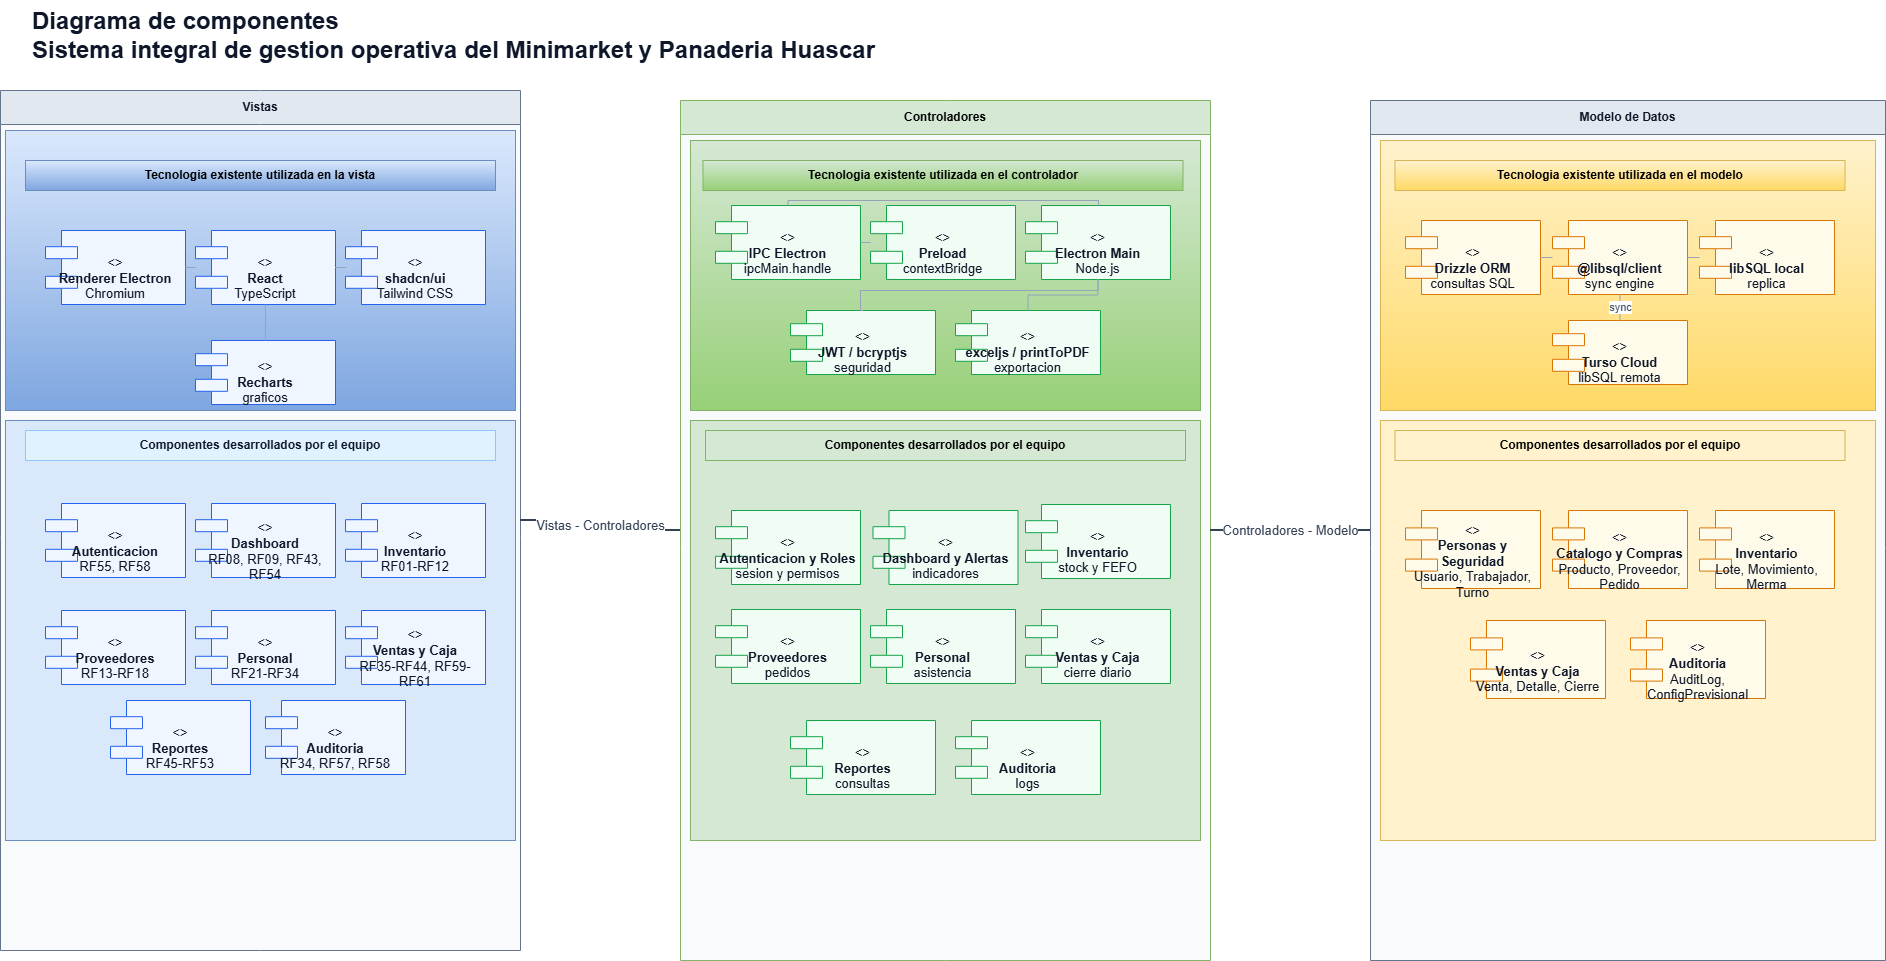

The diagram above was exported from draw.io. Its source (the exported page's mxGraphModel, read from the mxfile embedded in the PNG):
<mxGraphModel dx="1940" dy="1110" grid="1" gridSize="10" guides="1" tooltips="1" connect="1" arrows="0" fold="1" page="1" pageScale="1" pageWidth="1900" pageHeight="1120" math="0" shadow="0">
  <root>
    <mxCell id="0" />
    <mxCell id="1" parent="0" />
    <mxCell id="title" parent="1" style="text;html=1;strokeColor=none;fillColor=none;align=left;verticalAlign=middle;whiteSpace=wrap;rounded=0;fontSize=24;fontStyle=1;fontColor=#0F172A;" value="Diagrama de componentes&lt;br&gt;Sistema integral de gestion operativa del Minimarket y Panaderia Huascar" vertex="1">
      <mxGeometry height="70" width="1220" x="40" y="20" as="geometry" />
    </mxCell>
    <mxCell id="pkg_vistas" parent="1" style="swimlane;whiteSpace=wrap;html=1;startSize=34;container=1;collapsible=0;recursiveResize=0;rounded=0;fontStyle=1;fontColor=#0F172A;fillColor=#E2E8F0;strokeColor=#64748B;swimlaneFillColor=#F8FAFC;" value="Vistas" vertex="1">
      <mxGeometry height="860" width="520" x="10" y="110" as="geometry" />
    </mxCell>
    <mxCell id="5p0a3O-hvs5y7mWZdGP--4" parent="pkg_vistas" style="rounded=0;whiteSpace=wrap;html=1;fillColor=#dae8fc;strokeColor=#6c8ebf;gradientColor=#7ea6e0;" value="" vertex="1">
      <mxGeometry height="280" width="510" x="5" y="40" as="geometry" />
    </mxCell>
    <mxCell id="5p0a3O-hvs5y7mWZdGP--3" parent="pkg_vistas" style="rounded=0;whiteSpace=wrap;html=1;fillColor=#dae8fc;strokeColor=#6c8ebf;" value="" vertex="1">
      <mxGeometry height="420" width="510" x="5" y="330" as="geometry" />
    </mxCell>
    <mxCell id="v_tech_label" parent="pkg_vistas" style="rounded=0;whiteSpace=wrap;html=1;fillColor=#dae8fc;strokeColor=#6c8ebf;fontStyle=1;align=center;gradientColor=#7ea6e0;" value="Tecnologia existente utilizada en la vista" vertex="1">
      <mxGeometry height="30" width="470" x="25" y="70" as="geometry" />
    </mxCell>
    <mxCell id="v_dev_label" parent="pkg_vistas" style="rounded=0;whiteSpace=wrap;html=1;fillColor=#E0F2FE;strokeColor=#93C5FD;fontColor=#0F172A;fontStyle=1;align=center;" value="Componentes desarrollados por el equipo" vertex="1">
      <mxGeometry height="30" width="470" x="25" y="340" as="geometry" />
    </mxCell>
    <mxCell id="v_renderer" parent="pkg_vistas" style="shape=component;whiteSpace=wrap;html=1;boundedLbl=1;align=center;verticalAlign=middle;fontColor=#0F172A;fillColor=#EFF6FF;strokeColor=#2563EB;fontSize=13;" value="&lt;&lt;component&gt;&gt;&lt;br&gt;&lt;b&gt;Renderer Electron&lt;/b&gt;&lt;br&gt;Chromium" vertex="1">
      <mxGeometry height="74" width="140" x="45" y="140" as="geometry" />
    </mxCell>
    <mxCell id="v_react" parent="pkg_vistas" style="shape=component;whiteSpace=wrap;html=1;boundedLbl=1;align=center;verticalAlign=middle;fontColor=#0F172A;fillColor=#EFF6FF;strokeColor=#2563EB;fontSize=13;" value="&lt;&lt;component&gt;&gt;&lt;br&gt;&lt;b&gt;React&lt;/b&gt;&lt;br&gt;TypeScript" vertex="1">
      <mxGeometry height="74" width="140" x="195" y="140" as="geometry" />
    </mxCell>
    <mxCell id="v_ui" parent="pkg_vistas" style="shape=component;whiteSpace=wrap;html=1;boundedLbl=1;align=center;verticalAlign=middle;fontColor=#0F172A;fillColor=#EFF6FF;strokeColor=#2563EB;fontSize=13;" value="&lt;&lt;component&gt;&gt;&lt;br&gt;&lt;b&gt;shadcn/ui&lt;/b&gt;&lt;br&gt;Tailwind CSS" vertex="1">
      <mxGeometry height="74" width="140" x="345" y="140" as="geometry" />
    </mxCell>
    <mxCell id="v_charts" parent="pkg_vistas" style="shape=component;whiteSpace=wrap;html=1;boundedLbl=1;align=center;verticalAlign=middle;fontColor=#0F172A;fillColor=#EFF6FF;strokeColor=#2563EB;fontSize=13;" value="&lt;&lt;component&gt;&gt;&lt;br&gt;&lt;b&gt;Recharts&lt;/b&gt;&lt;br&gt;graficos" vertex="1">
      <mxGeometry height="64" width="140" x="195" y="250" as="geometry" />
    </mxCell>
    <mxCell id="v_auth" parent="pkg_vistas" style="shape=component;whiteSpace=wrap;html=1;boundedLbl=1;align=center;verticalAlign=middle;fontColor=#0F172A;fillColor=#EFF6FF;strokeColor=#2563EB;fontSize=13;" value="&lt;&lt;component&gt;&gt;&lt;br&gt;&lt;b&gt;Autenticacion&lt;/b&gt;&lt;br&gt;RF55, RF58" vertex="1">
      <mxGeometry height="74" width="140" x="45" y="413" as="geometry" />
    </mxCell>
    <mxCell id="v_dash" parent="pkg_vistas" style="shape=component;whiteSpace=wrap;html=1;boundedLbl=1;align=center;verticalAlign=middle;fontColor=#0F172A;fillColor=#EFF6FF;strokeColor=#2563EB;fontSize=13;" value="&lt;&lt;component&gt;&gt;&lt;br&gt;&lt;b&gt;Dashboard&lt;/b&gt;&lt;br&gt;RF08, RF09, RF43, RF54" vertex="1">
      <mxGeometry height="74" width="140" x="195" y="413" as="geometry" />
    </mxCell>
    <mxCell id="v_inv" parent="pkg_vistas" style="shape=component;whiteSpace=wrap;html=1;boundedLbl=1;align=center;verticalAlign=middle;fontColor=#0F172A;fillColor=#EFF6FF;strokeColor=#2563EB;fontSize=13;" value="&lt;&lt;component&gt;&gt;&lt;br&gt;&lt;b&gt;Inventario&lt;/b&gt;&lt;br&gt;RF01-RF12" vertex="1">
      <mxGeometry height="74" width="140" x="345" y="413" as="geometry" />
    </mxCell>
    <mxCell id="v_prov" parent="pkg_vistas" style="shape=component;whiteSpace=wrap;html=1;boundedLbl=1;align=center;verticalAlign=middle;fontColor=#0F172A;fillColor=#EFF6FF;strokeColor=#2563EB;fontSize=13;" value="&lt;&lt;component&gt;&gt;&lt;br&gt;&lt;b&gt;Proveedores&lt;/b&gt;&lt;br&gt;RF13-RF18" vertex="1">
      <mxGeometry height="74" width="140" x="45" y="520" as="geometry" />
    </mxCell>
    <mxCell id="v_personal" parent="pkg_vistas" style="shape=component;whiteSpace=wrap;html=1;boundedLbl=1;align=center;verticalAlign=middle;fontColor=#0F172A;fillColor=#EFF6FF;strokeColor=#2563EB;fontSize=13;" value="&lt;&lt;component&gt;&gt;&lt;br&gt;&lt;b&gt;Personal&lt;/b&gt;&lt;br&gt;RF21-RF34" vertex="1">
      <mxGeometry height="74" width="140" x="195" y="520" as="geometry" />
    </mxCell>
    <mxCell id="v_ventas" parent="pkg_vistas" style="shape=component;whiteSpace=wrap;html=1;boundedLbl=1;align=center;verticalAlign=middle;fontColor=#0F172A;fillColor=#EFF6FF;strokeColor=#2563EB;fontSize=13;" value="&lt;&lt;component&gt;&gt;&lt;br&gt;&lt;b&gt;Ventas y Caja&lt;/b&gt;&lt;br&gt;RF35-RF44, RF59-RF61" vertex="1">
      <mxGeometry height="74" width="140" x="345" y="520" as="geometry" />
    </mxCell>
    <mxCell id="v_reportes" parent="pkg_vistas" style="shape=component;whiteSpace=wrap;html=1;boundedLbl=1;align=center;verticalAlign=middle;fontColor=#0F172A;fillColor=#EFF6FF;strokeColor=#2563EB;fontSize=13;" value="&lt;&lt;component&gt;&gt;&lt;br&gt;&lt;b&gt;Reportes&lt;/b&gt;&lt;br&gt;RF45-RF53" vertex="1">
      <mxGeometry height="74" width="140" x="110" y="610" as="geometry" />
    </mxCell>
    <mxCell id="v_aud" parent="pkg_vistas" style="shape=component;whiteSpace=wrap;html=1;boundedLbl=1;align=center;verticalAlign=middle;fontColor=#0F172A;fillColor=#EFF6FF;strokeColor=#2563EB;fontSize=13;" value="&lt;&lt;component&gt;&gt;&lt;br&gt;&lt;b&gt;Auditoria&lt;/b&gt;&lt;br&gt;RF34, RF57, RF58" vertex="1">
      <mxGeometry height="74" width="140" x="265" y="610" as="geometry" />
    </mxCell>
    <mxCell id="ev1" edge="1" parent="pkg_vistas" source="v_renderer" style="edgeStyle=orthogonalEdgeStyle;rounded=0;html=1;endArrow=none;startArrow=none;strokeColor=#94A3B8;" target="v_react" value="">
      <mxGeometry relative="1" as="geometry" />
    </mxCell>
    <mxCell id="ev2" edge="1" parent="pkg_vistas" source="v_react" style="edgeStyle=orthogonalEdgeStyle;rounded=0;html=1;endArrow=none;startArrow=none;strokeColor=#94A3B8;" target="v_ui" value="">
      <mxGeometry relative="1" as="geometry" />
    </mxCell>
    <mxCell id="ev3" edge="1" parent="pkg_vistas" source="v_react" style="edgeStyle=orthogonalEdgeStyle;rounded=0;html=1;endArrow=none;startArrow=none;strokeColor=#94A3B8;" target="v_charts" value="">
      <mxGeometry relative="1" as="geometry" />
    </mxCell>
    <mxCell id="pkg_controladores" parent="1" style="swimlane;whiteSpace=wrap;html=1;startSize=34;container=1;collapsible=0;recursiveResize=0;rounded=0;fontStyle=1;fillColor=#d5e8d4;strokeColor=#82b366;swimlaneFillColor=#F8FAFC;" value="Controladores" vertex="1">
      <mxGeometry height="860" width="530" x="690" y="120" as="geometry" />
    </mxCell>
    <mxCell id="5p0a3O-hvs5y7mWZdGP--2" parent="pkg_controladores" style="rounded=0;whiteSpace=wrap;html=1;fillColor=#d5e8d4;strokeColor=#82b366;gradientColor=#97d077;" value="" vertex="1">
      <mxGeometry height="270" width="510" x="10" y="40" as="geometry" />
    </mxCell>
    <mxCell id="c_tech_label" parent="pkg_controladores" style="rounded=0;whiteSpace=wrap;html=1;fillColor=#d5e8d4;strokeColor=#82b366;fontStyle=1;align=center;gradientColor=#97d077;" value="Tecnologia existente utilizada en el controlador" vertex="1">
      <mxGeometry height="30" width="480" x="22.5" y="60" as="geometry" />
    </mxCell>
    <mxCell id="5p0a3O-hvs5y7mWZdGP--1" parent="pkg_controladores" style="rounded=0;whiteSpace=wrap;html=1;fillColor=#d5e8d4;strokeColor=#82b366;" value="" vertex="1">
      <mxGeometry height="420" width="510" x="10" y="320" as="geometry" />
    </mxCell>
    <mxCell id="c_dev_label" parent="pkg_controladores" style="rounded=0;whiteSpace=wrap;html=1;fillColor=#d5e8d4;strokeColor=#82b366;fontStyle=1;align=center;" value="Componentes desarrollados por el equipo" vertex="1">
      <mxGeometry height="30" width="480" x="25" y="330" as="geometry" />
    </mxCell>
    <mxCell id="c_ipc" parent="pkg_controladores" style="shape=component;whiteSpace=wrap;html=1;boundedLbl=1;align=center;verticalAlign=middle;fontColor=#0F172A;fillColor=#F0FDF4;strokeColor=#16A34A;fontSize=13;" value="&lt;&lt;component&gt;&gt;&lt;br&gt;&lt;b&gt;IPC Electron&lt;/b&gt;&lt;br&gt;ipcMain.handle" vertex="1">
      <mxGeometry height="74" width="145" x="35" y="105" as="geometry" />
    </mxCell>
    <mxCell id="c_preload" parent="pkg_controladores" style="shape=component;whiteSpace=wrap;html=1;boundedLbl=1;align=center;verticalAlign=middle;fontColor=#0F172A;fillColor=#F0FDF4;strokeColor=#16A34A;fontSize=13;" value="&lt;&lt;component&gt;&gt;&lt;br&gt;&lt;b&gt;Preload&lt;/b&gt;&lt;br&gt;contextBridge" vertex="1">
      <mxGeometry height="74" width="145" x="190" y="105" as="geometry" />
    </mxCell>
    <mxCell id="c_node" parent="pkg_controladores" style="shape=component;whiteSpace=wrap;html=1;boundedLbl=1;align=center;verticalAlign=middle;fontColor=#0F172A;fillColor=#F0FDF4;strokeColor=#16A34A;fontSize=13;" value="&lt;&lt;component&gt;&gt;&lt;br&gt;&lt;b&gt;Electron Main&lt;/b&gt;&lt;br&gt;Node.js" vertex="1">
      <mxGeometry height="74" width="145" x="345" y="105" as="geometry" />
    </mxCell>
    <mxCell id="c_security_libs" parent="pkg_controladores" style="shape=component;whiteSpace=wrap;html=1;boundedLbl=1;align=center;verticalAlign=middle;fontColor=#0F172A;fillColor=#F0FDF4;strokeColor=#16A34A;fontSize=13;" value="&lt;&lt;component&gt;&gt;&lt;br&gt;&lt;b&gt;JWT / bcryptjs&lt;/b&gt;&lt;br&gt;seguridad" vertex="1">
      <mxGeometry height="64" width="145" x="110" y="210" as="geometry" />
    </mxCell>
    <mxCell id="c_export_libs" parent="pkg_controladores" style="shape=component;whiteSpace=wrap;html=1;boundedLbl=1;align=center;verticalAlign=middle;fontColor=#0F172A;fillColor=#F0FDF4;strokeColor=#16A34A;fontSize=13;" value="&lt;&lt;component&gt;&gt;&lt;br&gt;&lt;b&gt;exceljs / printToPDF&lt;/b&gt;&lt;br&gt;exportacion" vertex="1">
      <mxGeometry height="64" width="145" x="275" y="210" as="geometry" />
    </mxCell>
    <mxCell id="c_auth" parent="pkg_controladores" style="shape=component;whiteSpace=wrap;html=1;boundedLbl=1;align=center;verticalAlign=middle;fontColor=#0F172A;fillColor=#F0FDF4;strokeColor=#16A34A;fontSize=13;" value="&lt;&lt;component&gt;&gt;&lt;br&gt;&lt;b&gt;Autenticacion y Roles&lt;/b&gt;&lt;br&gt;sesion y permisos" vertex="1">
      <mxGeometry height="74" width="145" x="35" y="410" as="geometry" />
    </mxCell>
    <mxCell id="c_dash" parent="pkg_controladores" style="shape=component;whiteSpace=wrap;html=1;boundedLbl=1;align=center;verticalAlign=middle;fontColor=#0F172A;fillColor=#F0FDF4;strokeColor=#16A34A;fontSize=13;" value="&lt;&lt;component&gt;&gt;&lt;br&gt;&lt;b&gt;Dashboard y Alertas&lt;/b&gt;&lt;br&gt;indicadores" vertex="1">
      <mxGeometry height="74" width="145" x="192.5" y="410" as="geometry" />
    </mxCell>
    <mxCell id="c_inv" parent="pkg_controladores" style="shape=component;whiteSpace=wrap;html=1;boundedLbl=1;align=center;verticalAlign=middle;fontColor=#0F172A;fillColor=#F0FDF4;strokeColor=#16A34A;fontSize=13;" value="&lt;&lt;component&gt;&gt;&lt;br&gt;&lt;b&gt;Inventario&lt;/b&gt;&lt;br&gt;stock y FEFO" vertex="1">
      <mxGeometry height="74" width="145" x="345" y="404" as="geometry" />
    </mxCell>
    <mxCell id="c_prov" parent="pkg_controladores" style="shape=component;whiteSpace=wrap;html=1;boundedLbl=1;align=center;verticalAlign=middle;fontColor=#0F172A;fillColor=#F0FDF4;strokeColor=#16A34A;fontSize=13;" value="&lt;&lt;component&gt;&gt;&lt;br&gt;&lt;b&gt;Proveedores&lt;/b&gt;&lt;br&gt;pedidos" vertex="1">
      <mxGeometry height="74" width="145" x="35" y="509" as="geometry" />
    </mxCell>
    <mxCell id="c_personal" parent="pkg_controladores" style="shape=component;whiteSpace=wrap;html=1;boundedLbl=1;align=center;verticalAlign=middle;fontColor=#0F172A;fillColor=#F0FDF4;strokeColor=#16A34A;fontSize=13;" value="&lt;&lt;component&gt;&gt;&lt;br&gt;&lt;b&gt;Personal&lt;/b&gt;&lt;br&gt;asistencia" vertex="1">
      <mxGeometry height="74" width="145" x="190" y="509" as="geometry" />
    </mxCell>
    <mxCell id="c_ventas" parent="pkg_controladores" style="shape=component;whiteSpace=wrap;html=1;boundedLbl=1;align=center;verticalAlign=middle;fontColor=#0F172A;fillColor=#F0FDF4;strokeColor=#16A34A;fontSize=13;" value="&lt;&lt;component&gt;&gt;&lt;br&gt;&lt;b&gt;Ventas y Caja&lt;/b&gt;&lt;br&gt;cierre diario" vertex="1">
      <mxGeometry height="74" width="145" x="345" y="509" as="geometry" />
    </mxCell>
    <mxCell id="c_reportes" parent="pkg_controladores" style="shape=component;whiteSpace=wrap;html=1;boundedLbl=1;align=center;verticalAlign=middle;fontColor=#0F172A;fillColor=#F0FDF4;strokeColor=#16A34A;fontSize=13;" value="&lt;&lt;component&gt;&gt;&lt;br&gt;&lt;b&gt;Reportes&lt;/b&gt;&lt;br&gt;consultas" vertex="1">
      <mxGeometry height="74" width="145" x="110" y="620" as="geometry" />
    </mxCell>
    <mxCell id="c_aud" parent="pkg_controladores" style="shape=component;whiteSpace=wrap;html=1;boundedLbl=1;align=center;verticalAlign=middle;fontColor=#0F172A;fillColor=#F0FDF4;strokeColor=#16A34A;fontSize=13;" value="&lt;&lt;component&gt;&gt;&lt;br&gt;&lt;b&gt;Auditoria&lt;/b&gt;&lt;br&gt;logs" vertex="1">
      <mxGeometry height="74" width="145" x="275" y="620" as="geometry" />
    </mxCell>
    <mxCell id="ec1" edge="1" parent="pkg_controladores" source="c_preload" style="edgeStyle=orthogonalEdgeStyle;rounded=0;html=1;endArrow=none;startArrow=none;strokeColor=#94A3B8;" target="c_ipc" value="">
      <mxGeometry relative="1" as="geometry" />
    </mxCell>
    <mxCell id="ec2" edge="1" parent="pkg_controladores" source="c_ipc" style="edgeStyle=orthogonalEdgeStyle;rounded=0;html=1;endArrow=none;startArrow=none;strokeColor=#94A3B8;" target="c_node" value="">
      <mxGeometry relative="1" as="geometry">
        <Array as="points">
          <mxPoint x="107" y="100" />
          <mxPoint x="418" y="100" />
        </Array>
      </mxGeometry>
    </mxCell>
    <mxCell id="ec3" edge="1" parent="pkg_controladores" source="c_node" style="edgeStyle=orthogonalEdgeStyle;rounded=0;html=1;endArrow=none;startArrow=none;strokeColor=#94A3B8;entryX=0.5;entryY=0;entryDx=0;entryDy=0;" target="c_security_libs" value="">
      <mxGeometry relative="1" as="geometry">
        <Array as="points">
          <mxPoint x="418" y="190" />
          <mxPoint x="180" y="190" />
          <mxPoint x="180" y="210" />
        </Array>
      </mxGeometry>
    </mxCell>
    <mxCell id="ec4" edge="1" parent="pkg_controladores" source="c_node" style="edgeStyle=orthogonalEdgeStyle;rounded=0;html=1;endArrow=none;startArrow=none;strokeColor=#94A3B8;" target="c_export_libs" value="">
      <mxGeometry relative="1" as="geometry" />
    </mxCell>
    <mxCell id="pkg_modelo" parent="1" style="swimlane;whiteSpace=wrap;html=1;startSize=34;container=1;collapsible=0;recursiveResize=0;rounded=0;fontStyle=1;fontColor=#0F172A;fillColor=#E2E8F0;strokeColor=#64748B;swimlaneFillColor=#F8FAFC;" value="Modelo de Datos" vertex="1">
      <mxGeometry height="860" width="515" x="1380" y="120" as="geometry" />
    </mxCell>
    <mxCell id="5p0a3O-hvs5y7mWZdGP--6" parent="pkg_modelo" style="rounded=0;whiteSpace=wrap;html=1;fillColor=#fff2cc;strokeColor=#d6b656;" value="" vertex="1">
      <mxGeometry height="420" width="495" x="10" y="320" as="geometry" />
    </mxCell>
    <mxCell id="5p0a3O-hvs5y7mWZdGP--5" parent="pkg_modelo" style="rounded=0;whiteSpace=wrap;html=1;fillColor=#fff2cc;strokeColor=#d6b656;gradientColor=#ffd966;" value="" vertex="1">
      <mxGeometry height="270" width="495" x="10" y="40" as="geometry" />
    </mxCell>
    <mxCell id="m_tech_label" parent="pkg_modelo" style="rounded=0;whiteSpace=wrap;html=1;fillColor=#fff2cc;strokeColor=#d6b656;fontStyle=1;align=center;gradientColor=#ffd966;" value="Tecnologia existente utilizada en el modelo" vertex="1">
      <mxGeometry height="30" width="450" x="24.5" y="60" as="geometry" />
    </mxCell>
    <mxCell id="m_dev_label" parent="pkg_modelo" style="rounded=0;whiteSpace=wrap;html=1;fillColor=#fff2cc;strokeColor=#d6b656;fontStyle=1;align=center;" value="Componentes desarrollados por el equipo" vertex="1">
      <mxGeometry height="30" width="450" x="24.5" y="330" as="geometry" />
    </mxCell>
    <mxCell id="m_drizzle" parent="pkg_modelo" style="shape=component;whiteSpace=wrap;html=1;boundedLbl=1;align=center;verticalAlign=middle;fontColor=#0F172A;fillColor=#FFFBEB;strokeColor=#D97706;fontSize=13;" value="&lt;&lt;component&gt;&gt;&lt;br&gt;&lt;b&gt;Drizzle ORM&lt;/b&gt;&lt;br&gt;consultas SQL" vertex="1">
      <mxGeometry height="74" width="135" x="35" y="120" as="geometry" />
    </mxCell>
    <mxCell id="m_client" parent="pkg_modelo" style="shape=component;whiteSpace=wrap;html=1;boundedLbl=1;align=center;verticalAlign=middle;fontColor=#0F172A;fillColor=#FFFBEB;strokeColor=#D97706;fontSize=13;" value="&lt;&lt;component&gt;&gt;&lt;br&gt;&lt;b&gt;@libsql/client&lt;/b&gt;&lt;br&gt;sync engine" vertex="1">
      <mxGeometry height="74" width="135" x="182" y="120" as="geometry" />
    </mxCell>
    <mxCell id="m_replica" parent="pkg_modelo" style="shape=component;whiteSpace=wrap;html=1;boundedLbl=1;align=center;verticalAlign=middle;fontColor=#0F172A;fillColor=#FFFBEB;strokeColor=#D97706;fontSize=13;" value="&lt;&lt;component&gt;&gt;&lt;br&gt;&lt;b&gt;libSQL local&lt;/b&gt;&lt;br&gt;replica" vertex="1">
      <mxGeometry height="74" width="135" x="329" y="120" as="geometry" />
    </mxCell>
    <mxCell id="m_turso" parent="pkg_modelo" style="shape=component;whiteSpace=wrap;html=1;boundedLbl=1;align=center;verticalAlign=middle;fontColor=#0F172A;fillColor=#FFFBEB;strokeColor=#D97706;fontSize=13;" value="&lt;&lt;component&gt;&gt;&lt;br&gt;&lt;b&gt;Turso Cloud&lt;/b&gt;&lt;br&gt;libSQL remota" vertex="1">
      <mxGeometry height="64" width="135" x="182" y="220" as="geometry" />
    </mxCell>
    <mxCell id="m_personas" parent="pkg_modelo" style="shape=component;whiteSpace=wrap;html=1;boundedLbl=1;align=center;verticalAlign=middle;fontColor=#0F172A;fillColor=#FFFBEB;strokeColor=#D97706;fontSize=13;" value="&lt;&lt;component&gt;&gt;&lt;br&gt;&lt;b&gt;Personas y Seguridad&lt;/b&gt;&lt;br&gt;Usuario, Trabajador, Turno" vertex="1">
      <mxGeometry height="78" width="135" x="35" y="410" as="geometry" />
    </mxCell>
    <mxCell id="m_catalogo" parent="pkg_modelo" style="shape=component;whiteSpace=wrap;html=1;boundedLbl=1;align=center;verticalAlign=middle;fontColor=#0F172A;fillColor=#FFFBEB;strokeColor=#D97706;fontSize=13;" value="&lt;&lt;component&gt;&gt;&lt;br&gt;&lt;b&gt;Catalogo y Compras&lt;/b&gt;&lt;br&gt;Producto, Proveedor, Pedido" vertex="1">
      <mxGeometry height="78" width="135" x="182" y="410" as="geometry" />
    </mxCell>
    <mxCell id="m_inventario" parent="pkg_modelo" style="shape=component;whiteSpace=wrap;html=1;boundedLbl=1;align=center;verticalAlign=middle;fontColor=#0F172A;fillColor=#FFFBEB;strokeColor=#D97706;fontSize=13;" value="&lt;&lt;component&gt;&gt;&lt;br&gt;&lt;b&gt;Inventario&lt;/b&gt;&lt;br&gt;Lote, Movimiento, Merma" vertex="1">
      <mxGeometry height="78" width="135" x="329" y="410" as="geometry" />
    </mxCell>
    <mxCell id="m_ventas" parent="pkg_modelo" style="shape=component;whiteSpace=wrap;html=1;boundedLbl=1;align=center;verticalAlign=middle;fontColor=#0F172A;fillColor=#FFFBEB;strokeColor=#D97706;fontSize=13;" value="&lt;&lt;component&gt;&gt;&lt;br&gt;&lt;b&gt;Ventas y Caja&lt;/b&gt;&lt;br&gt;Venta, Detalle, Cierre" vertex="1">
      <mxGeometry height="78" width="135" x="100" y="520" as="geometry" />
    </mxCell>
    <mxCell id="m_auditoria" parent="pkg_modelo" style="shape=component;whiteSpace=wrap;html=1;boundedLbl=1;align=center;verticalAlign=middle;fontColor=#0F172A;fillColor=#FFFBEB;strokeColor=#D97706;fontSize=13;" value="&lt;&lt;component&gt;&gt;&lt;br&gt;&lt;b&gt;Auditoria&lt;/b&gt;&lt;br&gt;AuditLog, ConfigPrevisional" vertex="1">
      <mxGeometry height="78" width="135" x="260" y="520" as="geometry" />
    </mxCell>
    <mxCell id="em1" edge="1" parent="pkg_modelo" source="m_drizzle" style="edgeStyle=orthogonalEdgeStyle;rounded=0;html=1;endArrow=none;startArrow=none;strokeColor=#94A3B8;" target="m_client" value="">
      <mxGeometry relative="1" as="geometry" />
    </mxCell>
    <mxCell id="em2" edge="1" parent="pkg_modelo" source="m_client" style="edgeStyle=orthogonalEdgeStyle;rounded=0;html=1;endArrow=none;startArrow=none;strokeColor=#94A3B8;" target="m_replica" value="">
      <mxGeometry relative="1" as="geometry" />
    </mxCell>
    <mxCell id="em3" edge="1" parent="pkg_modelo" source="m_client" style="edgeStyle=orthogonalEdgeStyle;rounded=0;html=1;endArrow=none;startArrow=none;strokeColor=#94A3B8;fontColor=#475569;" target="m_turso" value="sync">
      <mxGeometry relative="1" as="geometry" />
    </mxCell>
    <mxCell id="layer1" edge="1" parent="1" source="pkg_vistas" style="edgeStyle=orthogonalEdgeStyle;rounded=0;html=1;endArrow=none;startArrow=none;strokeColor=#334155;strokeWidth=2;fontColor=#334155;fontSize=13;" target="pkg_controladores" value="Vistas - Controladores">
      <mxGeometry relative="1" as="geometry" />
    </mxCell>
    <mxCell id="layer2" edge="1" parent="1" source="pkg_controladores" style="edgeStyle=orthogonalEdgeStyle;rounded=0;html=1;endArrow=none;startArrow=none;strokeColor=#334155;strokeWidth=2;fontColor=#334155;fontSize=13;" target="pkg_modelo" value="Controladores - Modelo">
      <mxGeometry relative="1" as="geometry" />
    </mxCell>
  </root>
</mxGraphModel>